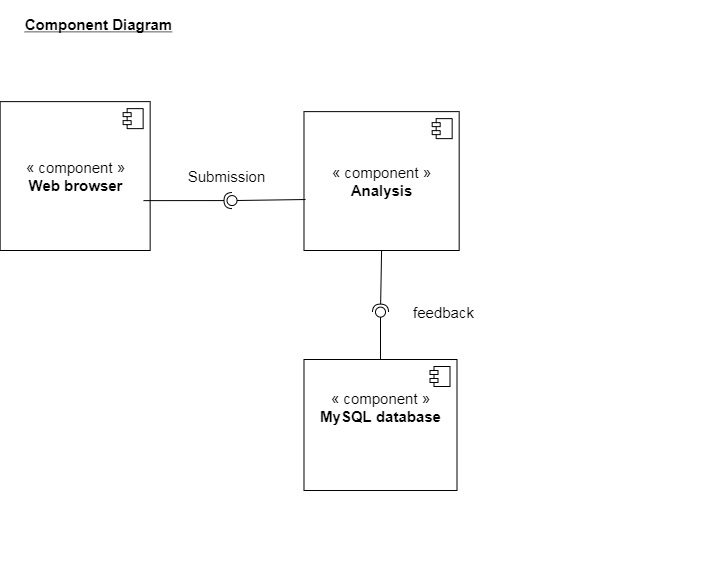

The diagram above was exported from draw.io. Its source (the exported page's mxGraphModel, read from the mxfile embedded in the PNG):
<mxGraphModel dx="868" dy="401" grid="1" gridSize="10" guides="1" tooltips="1" connect="1" arrows="1" fold="1" page="1" pageScale="1" pageWidth="850" pageHeight="1100" math="0" shadow="0">
  <root>
    <mxCell id="0" />
    <mxCell id="1" parent="0" />
    <mxCell id="kPWiPxel4Rt6-ONKEUUJ-44" value="" style="group" parent="1" vertex="1" connectable="0">
      <mxGeometry x="70" y="30" width="710" height="570" as="geometry" />
    </mxCell>
    <mxCell id="kPWiPxel4Rt6-ONKEUUJ-13" value="" style="ellipse;whiteSpace=wrap;html=1;fontFamily=Helvetica;fontSize=12;fontColor=#000000;align=center;strokeColor=#000000;fillColor=#ffffff;points=[];aspect=fixed;resizable=0;" parent="kPWiPxel4Rt6-ONKEUUJ-44" vertex="1">
      <mxGeometry x="213.53383458646616" y="193.06451612903226" width="10" height="10" as="geometry" />
    </mxCell>
    <mxCell id="kPWiPxel4Rt6-ONKEUUJ-43" value="" style="group" parent="kPWiPxel4Rt6-ONKEUUJ-44" vertex="1" connectable="0">
      <mxGeometry y="-2" width="710" height="570" as="geometry" />
    </mxCell>
    <mxCell id="kPWiPxel4Rt6-ONKEUUJ-61" value="" style="group" parent="kPWiPxel4Rt6-ONKEUUJ-43" vertex="1" connectable="0">
      <mxGeometry x="-13.345864661654135" width="723.3458646616541" height="570" as="geometry" />
    </mxCell>
    <mxCell id="kPWiPxel4Rt6-ONKEUUJ-1" value="Component Diagram" style="text;align=center;fontStyle=5;verticalAlign=middle;spacingLeft=3;spacingRight=3;strokeColor=none;rotatable=0;points=[[0,0.5],[1,0.5]];portConstraint=eastwest;fontSize=15;" parent="kPWiPxel4Rt6-ONKEUUJ-61" vertex="1">
      <mxGeometry x="56.05263157894737" width="85.41353383458646" height="47.806451612903224" as="geometry" />
    </mxCell>
    <mxCell id="kPWiPxel4Rt6-ONKEUUJ-17" value="Submission" style="text;html=1;strokeColor=none;fillColor=none;align=center;verticalAlign=middle;whiteSpace=wrap;rounded=0;fontSize=15;" parent="kPWiPxel4Rt6-ONKEUUJ-61" vertex="1">
      <mxGeometry x="168.1578947368421" y="157.17677419354837" width="117.4436090225564" height="36.77419354838709" as="geometry" />
    </mxCell>
    <mxCell id="kPWiPxel4Rt6-ONKEUUJ-35" value="feedback" style="text;html=1;strokeColor=none;fillColor=none;align=center;verticalAlign=middle;whiteSpace=wrap;rounded=0;fontSize=15;" parent="kPWiPxel4Rt6-ONKEUUJ-61" vertex="1">
      <mxGeometry x="385.3435338345864" y="293.2287096774194" width="117.4436090225564" height="36.77419354838709" as="geometry" />
    </mxCell>
    <mxCell id="kPWiPxel4Rt6-ONKEUUJ-50" value="« component »&lt;br&gt;&lt;b&gt;Web browser&lt;/b&gt;" style="html=1;dropTarget=0;fontSize=15;" parent="kPWiPxel4Rt6-ONKEUUJ-61" vertex="1">
      <mxGeometry y="101.13" width="150" height="148.87" as="geometry" />
    </mxCell>
    <mxCell id="kPWiPxel4Rt6-ONKEUUJ-51" value="" style="shape=component;jettyWidth=8;jettyHeight=4;" parent="kPWiPxel4Rt6-ONKEUUJ-50" vertex="1">
      <mxGeometry x="1" width="20" height="20" relative="1" as="geometry">
        <mxPoint x="-27" y="7" as="offset" />
      </mxGeometry>
    </mxCell>
    <mxCell id="kPWiPxel4Rt6-ONKEUUJ-52" value="« component »&lt;br&gt;&lt;b&gt;Analysis&lt;/b&gt;" style="html=1;dropTarget=0;fontSize=15;" parent="kPWiPxel4Rt6-ONKEUUJ-61" vertex="1">
      <mxGeometry x="303.84" y="111.13" width="155.18" height="138.87" as="geometry" />
    </mxCell>
    <mxCell id="kPWiPxel4Rt6-ONKEUUJ-53" value="" style="shape=component;jettyWidth=8;jettyHeight=4;" parent="kPWiPxel4Rt6-ONKEUUJ-52" vertex="1">
      <mxGeometry x="1" width="20" height="20" relative="1" as="geometry">
        <mxPoint x="-27" y="7" as="offset" />
      </mxGeometry>
    </mxCell>
    <mxCell id="kPWiPxel4Rt6-ONKEUUJ-59" value="« component »&lt;br&gt;&lt;b&gt;MySQL database&lt;br&gt;&lt;br&gt;&lt;br&gt;&lt;/b&gt;" style="html=1;dropTarget=0;fontSize=15;" parent="kPWiPxel4Rt6-ONKEUUJ-61" vertex="1">
      <mxGeometry x="303.84000000000003" y="359" width="153.01" height="131.01" as="geometry" />
    </mxCell>
    <mxCell id="kPWiPxel4Rt6-ONKEUUJ-60" value="" style="shape=component;jettyWidth=8;jettyHeight=4;" parent="kPWiPxel4Rt6-ONKEUUJ-59" vertex="1">
      <mxGeometry x="1" width="20" height="20" relative="1" as="geometry">
        <mxPoint x="-27" y="7" as="offset" />
      </mxGeometry>
    </mxCell>
    <mxCell id="LrE55fAGLs5i7_gGQ43l-9" value="" style="rounded=0;orthogonalLoop=1;jettySize=auto;html=1;endArrow=none;endFill=0;exitX=0.5;exitY=0;exitDx=0;exitDy=0;" parent="kPWiPxel4Rt6-ONKEUUJ-61" source="kPWiPxel4Rt6-ONKEUUJ-59" target="LrE55fAGLs5i7_gGQ43l-11" edge="1">
      <mxGeometry relative="1" as="geometry">
        <mxPoint x="380.3458646616541" y="370" as="sourcePoint" />
      </mxGeometry>
    </mxCell>
    <mxCell id="LrE55fAGLs5i7_gGQ43l-10" value="" style="rounded=0;orthogonalLoop=1;jettySize=auto;html=1;endArrow=halfCircle;endFill=0;entryX=0.5;entryY=0.5;entryDx=0;entryDy=0;endSize=6;strokeWidth=1;exitX=0.5;exitY=1;exitDx=0;exitDy=0;" parent="kPWiPxel4Rt6-ONKEUUJ-61" source="kPWiPxel4Rt6-ONKEUUJ-52" target="LrE55fAGLs5i7_gGQ43l-11" edge="1">
      <mxGeometry relative="1" as="geometry">
        <mxPoint x="400.3458646616541" y="335" as="sourcePoint" />
      </mxGeometry>
    </mxCell>
    <mxCell id="LrE55fAGLs5i7_gGQ43l-11" value="" style="ellipse;whiteSpace=wrap;html=1;fontFamily=Helvetica;fontSize=12;fontColor=#000000;align=center;strokeColor=#000000;fillColor=#ffffff;points=[];aspect=fixed;resizable=0;" parent="kPWiPxel4Rt6-ONKEUUJ-61" vertex="1">
      <mxGeometry x="375.3458646616541" y="306.62" width="10" height="10" as="geometry" />
    </mxCell>
    <mxCell id="kPWiPxel4Rt6-ONKEUUJ-11" value="" style="rounded=0;orthogonalLoop=1;jettySize=auto;html=1;endArrow=none;endFill=0;fontSize=15;exitX=0.01;exitY=0.633;exitDx=0;exitDy=0;exitPerimeter=0;" parent="kPWiPxel4Rt6-ONKEUUJ-44" source="kPWiPxel4Rt6-ONKEUUJ-52" target="kPWiPxel4Rt6-ONKEUUJ-13" edge="1">
      <mxGeometry relative="1" as="geometry">
        <mxPoint x="190" y="280" as="sourcePoint" />
      </mxGeometry>
    </mxCell>
    <mxCell id="kPWiPxel4Rt6-ONKEUUJ-12" value="" style="rounded=0;orthogonalLoop=1;jettySize=auto;html=1;endArrow=halfCircle;endFill=0;entryX=0.5;entryY=0.5;entryDx=0;entryDy=0;endSize=6;strokeWidth=1;fontSize=15;exitX=0.956;exitY=0.665;exitDx=0;exitDy=0;exitPerimeter=0;" parent="kPWiPxel4Rt6-ONKEUUJ-44" source="kPWiPxel4Rt6-ONKEUUJ-50" edge="1">
      <mxGeometry relative="1" as="geometry">
        <mxPoint x="288" y="198" as="sourcePoint" />
        <mxPoint x="218.53383458646613" y="198.0645161290322" as="targetPoint" />
      </mxGeometry>
    </mxCell>
  </root>
</mxGraphModel>